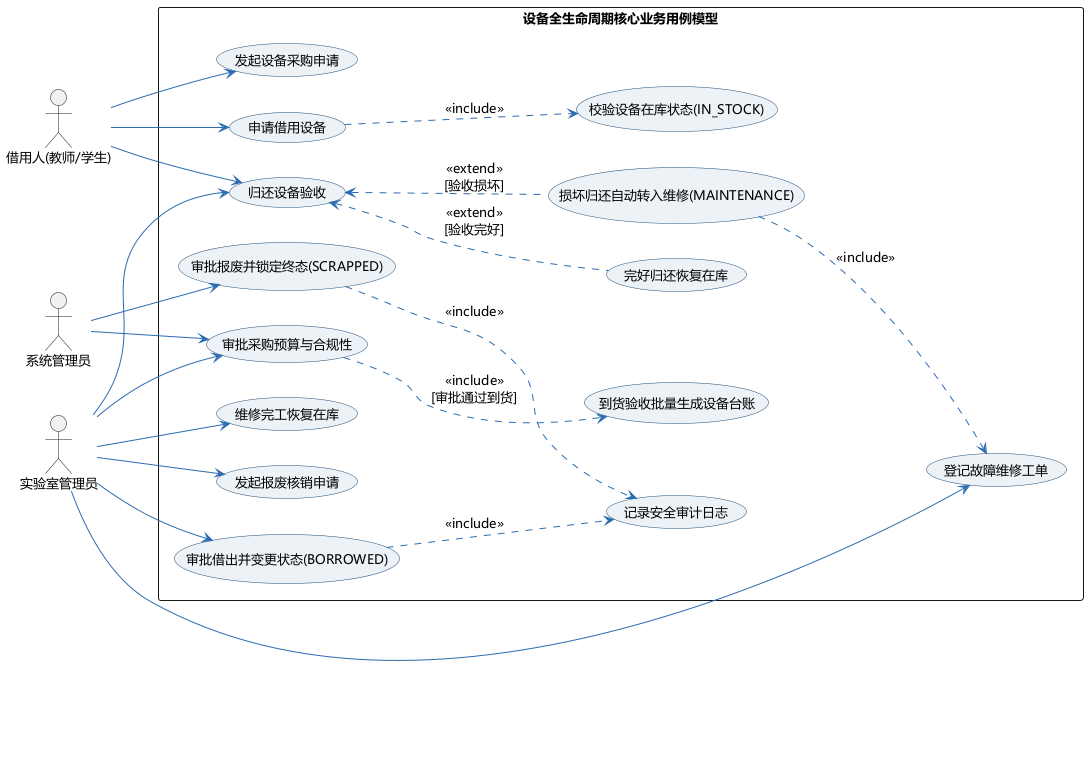

The diagram above was rendered by PlantUML. Its source (embedded in the PNG):
@startuml
left to right direction
skinparam backgroundColor #FFFFFF
skinparam defaultFontName "Microsoft YaHei"
skinparam defaultFontSize 13
skinparam shadowing false
skinparam usecase {
  BackgroundColor #EDF2F7
  BorderColor #1F4E79
  ArrowColor #2B6CB0
}

actor "借用人(教师/学生)" as User
actor "实验室管理员" as Mgr
actor "系统管理员" as Admin

rectangle "设备全生命周期核心业务用例模型" {
  usecase "申请借用设备" as B1
  usecase "校验设备在库状态(IN_STOCK)" as B2
  usecase "审批借出并变更状态(BORROWED)" as B3
  usecase "归还设备验收" as B4
  usecase "完好归还恢复在库" as B5
  usecase "损坏归还自动转入维修(MAINTENANCE)" as B6

  usecase "发起设备采购申请" as P1
  usecase "审批采购预算与合规性" as P2
  usecase "到货验收批量生成设备台账" as P3

  usecase "登记故障维修工单" as M1
  usecase "维修完工恢复在库" as M2
  usecase "发起报废核销申请" as M3
  usecase "审批报废并锁定终态(SCRAPPED)" as M4
  usecase "记录安全审计日志" as Log
}

User --> B1
User --> B4
User --> P1
B1 ..> B2 : <<include>>
Mgr --> B3
B3 ..> Log : <<include>>
Mgr --> B4
B5 .up.> B4 : <<extend>>\n[验收完好]
B6 .up.> B4 : <<extend>>\n[验收损坏]
B6 ..> M1 : <<include>>

Mgr --> P2
Admin --> P2
P2 ..> P3 : <<include>>\n[审批通过到货]

Mgr --> M1
Mgr --> M2
Mgr --> M3
Admin --> M4
M4 ..> Log : <<include>>
@enduml